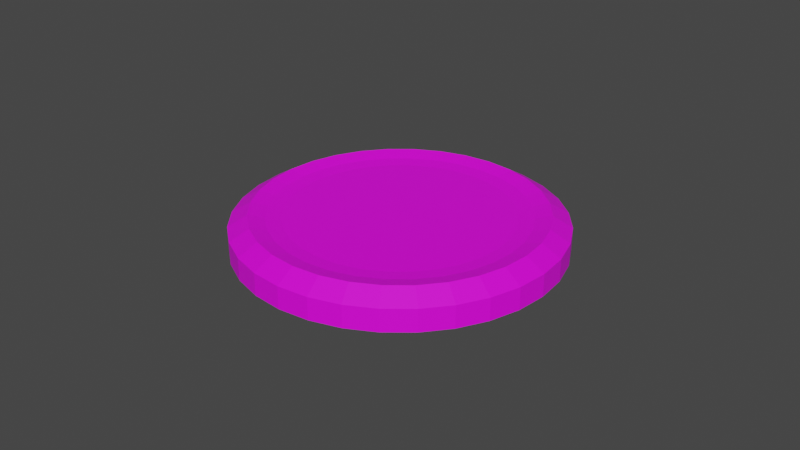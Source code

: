 # Source: chip.blend  (saved by Blender 2.93.20; exported with 4.5.12 LTS)
import bpy
from mathutils import Matrix  # noqa: F401  (used for matrix-valued properties, if any)

bpy.ops.wm.read_factory_settings(use_empty=True)
scene = bpy.context.scene
scene.name = 'Scene'

# ---- collections
col_collection = bpy.data.collections.new('Collection'); scene.collection.children.link(col_collection)

# ---- images (referenced by path relative to the original .blend; pixels are not part of the script)
import os
ASSET_DIR = os.environ.get("B2B_ASSET_DIR", "")  # directory of the original .blend (textures are referenced by path, not embedded)
HERE = os.path.dirname(os.path.abspath(__file__))  # packed textures are extracted next to this script under _unpacked/

def load_image(name, relpath, width, height, colorspace="sRGB"):
    """Load a texture the original file referenced (path relative to the .blend, or extracted next to this script)."""
    p = next((c for c in (os.path.join(HERE, relpath), os.path.join(ASSET_DIR, relpath)) if relpath and os.path.exists(c)), "")
    if p:
        img = bpy.data.images.load(p, check_existing=True)
        img.name = name
    else:  # same state as the original file: an image datablock whose file is absent (Cycles renders it pink)
        img = bpy.data.images.new(name, width, height)
        img.source = "FILE"
        img.filepath = "//" + (relpath or name)
    img.colorspace_settings.name = colorspace
    return img
img_chip_tif = load_image('chip.tif', 'chip.tif', 1024, 1024, 'sRGB')

# ---- materials (node trees are filled in below, after node groups)
mat_material_001 = bpy.data.materials.new('Material.001')
mat_material_001.use_transparent_shadow = False

# ---- material node trees
mat_material_001.use_nodes = True; mat_material_001.node_tree.nodes.clear()
_N = mat_material_001.node_tree.nodes; _L = mat_material_001.node_tree.links
n0 = _N.new('ShaderNodeBsdfPrincipled'); n0.name = 'Principled BSDF'; n0.location = (10, 300)
n0.distribution = 'GGX'
n0.subsurface_method = 'BURLEY'
n0.inputs[3].default_value = 1.45
n0.inputs[27].default_value = (0.0, 0.0, 0.0, 1.0)
n0.inputs[28].default_value = 1.0
n1 = _N.new('ShaderNodeOutputMaterial'); n1.name = 'Material Output'; n1.location = (300, 300)
n2 = _N.new('ShaderNodeTexImage'); n2.name = 'Image Texture'; n2.location = (-525, 126)
n2.image = img_chip_tif
_L.new(n0.outputs[0], n1.inputs[0])
_L.new(n2.outputs[0], n0.inputs[0])
n1.is_active_output = True

# ---- world
world_world = bpy.data.worlds.new('World'); scene.world = world_world
world_world.use_nodes = True; world_world.node_tree.nodes.clear()
_N = world_world.node_tree.nodes; _L = world_world.node_tree.links
n0 = _N.new('ShaderNodeOutputWorld'); n0.name = 'World Output'; n0.location = (300, 300)
n1 = _N.new('ShaderNodeBackground'); n1.name = 'Background'; n1.location = (10, 300)
n1.inputs[0].default_value = (0.05088, 0.05088, 0.05088, 1.0)
_L.new(n1.outputs[0], n0.inputs[0])
n0.is_active_output = True
world_world.color = (0.05088, 0.05088, 0.05088)
world_world.use_sun_shadow = False
world_world.sun_shadow_jitter_overblur = 0.0

# ---- meshes
me_cylinder = bpy.data.meshes.new('Cylinder')
me_cylinder.from_pydata([(0.0, 1.0, 1.009), (0.1951, 0.9808, 1.009), (0.3827, 0.9239, 1.009), (0.5556, 0.8315, 1.009), (0.7071, 0.7071, 1.009), (0.8315, 0.5556, 1.009), (0.9239, 0.3827, 1.009), (0.9808, 0.1951, 1.009), (1.0, -4.371e-08, 1.009), (0.9808, -0.1951, 1.009), (0.9239, -0.3827, 1.009), (0.8315, -0.5556, 1.009), (0.7071, -0.7071, 1.009), (0.5556, -0.8315, 1.009), (0.3827, -0.9239, 1.009), (0.1951, -0.9808, 1.009), (-8.742e-08, -1.0, 1.009), (-0.1951, -0.9808, 1.009), (-0.3827, -0.9239, 1.009), (-0.5556, -0.8315, 1.009), (-0.7071, -0.7071, 1.009), (-0.8315, -0.5556, 1.009), (-0.9239, -0.3827, 1.009), (-0.9808, -0.1951, 1.009), (-1.0, 1.192e-08, 1.009), (-0.9808, 0.1951, 1.009), (-0.9239, 0.3827, 1.009), (-0.8315, 0.5556, 1.009), (-0.7071, 0.7071, 1.009), (-0.5556, 0.8315, 1.009), (-0.3827, 0.9239, 1.009), (-0.1951, 0.9808, 1.009), (3.481e-09, 0.8827, 0.03248), (0.1722, 0.8658, 0.03248), (0.3378, 0.8156, 0.03248), (0.4904, 0.734, 0.03248), (0.6242, 0.6242, 0.03248), (0.734, 0.4904, 0.03248), (0.8156, 0.3378, 0.03248), (0.8658, 0.1722, 0.03248), (0.8827, -3.859e-08, 0.03248), (0.8658, -0.1722, 0.03248), (0.8156, -0.3378, 0.03248), (0.734, -0.4904, 0.03248), (0.6242, -0.6242, 0.03248), (0.4904, -0.734, 0.03248), (0.3378, -0.8156, 0.03248), (0.1722, -0.8658, 0.03248), (-7.369e-08, -0.8827, 0.03248), (-0.1722, -0.8658, 0.03248), (-0.3378, -0.8156, 0.03248), (-0.4904, -0.734, 0.03248), (-0.6242, -0.6242, 0.03248), (-0.734, -0.4904, 0.03248), (-0.8156, -0.3378, 0.03248), (-0.8658, -0.1722, 0.03248), (-0.8827, 1.053e-08, 0.03248), (-0.8658, 0.1722, 0.03248), (-0.8156, 0.3378, 0.03248), (-0.734, 0.4904, 0.03248), (-0.6242, 0.6242, 0.03248), (-0.4904, 0.734, 0.03248), (-0.3378, 0.8156, 0.03248), (-0.1722, 0.8658, 0.03248), (0.0, 1.0, 0.5092), (0.1951, 0.9808, 0.5092), (0.3827, 0.9239, 0.5092), (0.5556, 0.8315, 0.5092), (0.7071, 0.7071, 0.5092), (0.8315, 0.5556, 0.5092), (0.9239, 0.3827, 0.5092), (0.9808, 0.1951, 0.5092), (1.0, -4.371e-08, 0.5092), (0.9808, -0.1951, 0.5092), (0.9239, -0.3827, 0.5092), (0.8315, -0.5556, 0.5092), (0.7071, -0.7071, 0.5092), (0.5556, -0.8315, 0.5092), (0.3827, -0.9239, 0.5092), (0.1951, -0.9808, 0.5092), (-8.742e-08, -1.0, 0.5092), (-0.1951, -0.9808, 0.5092), (-0.3827, -0.9239, 0.5092), (-0.5556, -0.8315, 0.5092), (-0.7071, -0.7071, 0.5092), (-0.8315, -0.5556, 0.5092), (-0.9239, -0.3827, 0.5092), (-0.9808, -0.1951, 0.5092), (-1.0, 1.192e-08, 0.5092), (-0.9808, 0.1951, 0.5092), (-0.9239, 0.3827, 0.5092), (-0.8315, 0.5556, 0.5092), (-0.7071, 0.7071, 0.5092), (-0.5556, 0.8315, 0.5092), (-0.3827, 0.9239, 0.5092), (-0.1951, 0.9808, 0.5092), (0.0, 1.0, 0.00917), (0.1951, 0.9808, 0.00917), (0.3827, 0.9239, 0.00917), (0.5556, 0.8315, 0.00917), (0.7071, 0.7071, 0.00917), (0.8315, 0.5556, 0.00917), (0.9239, 0.3827, 0.00917), (0.9808, 0.1951, 0.00917), (1.0, -4.371e-08, 0.00917), (0.9808, -0.1951, 0.00917), (0.9239, -0.3827, 0.00917), (0.8315, -0.5556, 0.00917), (0.7071, -0.7071, 0.00917), (0.5556, -0.8315, 0.00917), (0.3827, -0.9239, 0.00917), (0.1951, -0.9808, 0.00917), (-8.742e-08, -1.0, 0.00917), (-0.1951, -0.9808, 0.00917), (-0.3827, -0.9239, 0.00917), (-0.5556, -0.8315, 0.00917), (-0.7071, -0.7071, 0.00917), (-0.8315, -0.5556, 0.00917), (-0.9239, -0.3827, 0.00917), (-0.9808, -0.1951, 0.00917), (-1.0, 1.192e-08, 0.00917), (-0.9808, 0.1951, 0.00917), (-0.9239, 0.3827, 0.00917), (-0.8315, 0.5556, 0.00917), (-0.7071, 0.7071, 0.00917), (-0.5556, 0.8315, 0.00917), (-0.3827, 0.9239, 0.00917), (-0.1951, 0.9808, 0.00917), (0.1722, 0.8658, 1.509), (3.481e-09, 0.8827, 1.509), (0.3378, 0.8156, 1.509), (0.4904, 0.734, 1.509), (0.6242, 0.6242, 1.509), (0.734, 0.4904, 1.509), (0.8156, 0.3378, 1.509), (0.8658, 0.1722, 1.509), (0.8827, -3.859e-08, 1.509), (0.8658, -0.1722, 1.509), (0.8156, -0.3378, 1.509), (0.734, -0.4904, 1.509), (0.6242, -0.6242, 1.509), (0.4904, -0.734, 1.509), (0.3378, -0.8156, 1.509), (0.1722, -0.8658, 1.509), (-7.369e-08, -0.8827, 1.509), (-0.1722, -0.8658, 1.509), (-0.3378, -0.8156, 1.509), (-0.4904, -0.734, 1.509), (-0.6242, -0.6242, 1.509), (-0.734, -0.4904, 1.509), (-0.8156, -0.3378, 1.509), (-0.8658, -0.1722, 1.509), (-0.8827, 1.053e-08, 1.509), (-0.8658, 0.1722, 1.509), (-0.8156, 0.3378, 1.509), (-0.734, 0.4904, 1.509), (-0.6242, 0.6242, 1.509), (-0.4904, 0.734, 1.509), (-0.3378, 0.8156, 1.509), (-0.1722, 0.8658, 1.509), (3.481e-09, 0.8827, 1.509), (0.1722, 0.8658, 1.509), (0.3378, 0.8156, 1.509), (0.4904, 0.734, 1.509), (0.6242, 0.6242, 1.509), (0.734, 0.4904, 1.509), (0.8156, 0.3378, 1.509), (0.8658, 0.1722, 1.509), (0.8827, -3.859e-08, 1.509), (0.8658, -0.1722, 1.509), (0.8156, -0.3378, 1.509), (0.734, -0.4904, 1.509), (0.6242, -0.6242, 1.509), (0.4904, -0.734, 1.509), (0.3378, -0.8156, 1.509), (0.1722, -0.8658, 1.509), (-7.369e-08, -0.8827, 1.509), (-0.1722, -0.8658, 1.509), (-0.3378, -0.8156, 1.509), (-0.4904, -0.734, 1.509), (-0.6242, -0.6242, 1.509), (-0.734, -0.4904, 1.509), (-0.8156, -0.3378, 1.509), (-0.8658, -0.1722, 1.509), (-0.8827, 1.053e-08, 1.509), (-0.8658, 0.1722, 1.509), (-0.8156, 0.3378, 1.509), (-0.734, 0.4904, 1.509), (-0.6242, 0.6242, 1.509), (-0.4904, 0.734, 1.509), (-0.3378, 0.8156, 1.509), (-0.1722, 0.8658, 1.509), (-6.659e-08, 0.6893, 1.296), (-2.611e-08, 0.7814, 1.347), (0.1345, 0.676, 1.296), (0.1524, 0.7664, 1.347), (0.2638, 0.6368, 1.296), (0.299, 0.7219, 1.347), (0.3829, 0.5731, 1.296), (0.4341, 0.6497, 1.347), (0.4874, 0.4874, 1.296), (0.5525, 0.5525, 1.347), (0.5731, 0.3829, 1.296), (0.6497, 0.4341, 1.347), (0.6368, 0.2638, 1.296), (0.7219, 0.299, 1.347), (0.676, 0.1345, 1.296), (0.7664, 0.1524, 1.347), (0.6893, -2.794e-08, 1.296), (0.7814, -3.119e-08, 1.347), (0.676, -0.1345, 1.296), (0.7664, -0.1524, 1.347), (0.6368, -0.2638, 1.296), (0.7219, -0.299, 1.347), (0.5731, -0.3829, 1.296), (0.6497, -0.4341, 1.347), (0.4874, -0.4874, 1.296), (0.5525, -0.5525, 1.347), (0.3829, -0.5731, 1.296), (0.4341, -0.6497, 1.347), (0.2638, -0.6368, 1.296), (0.299, -0.7219, 1.347), (0.1345, -0.676, 1.296), (0.1524, -0.7664, 1.347), (-4.889e-08, -0.6893, 1.296), (-6.013e-08, -0.7814, 1.347), (-0.1345, -0.676, 1.296), (-0.1524, -0.7664, 1.347), (-0.2638, -0.6368, 1.296), (-0.299, -0.7219, 1.347), (-0.3829, -0.5731, 1.296), (-0.4341, -0.6497, 1.347), (-0.4874, -0.4874, 1.296), (-0.5525, -0.5525, 1.347), (-0.5731, -0.3829, 1.296), (-0.6497, -0.4341, 1.347), (-0.6368, -0.2638, 1.296), (-0.7219, -0.299, 1.347), (-0.676, -0.1345, 1.296), (-0.7664, -0.1524, 1.347), (-0.6893, 5.588e-09, 1.296), (-0.7814, 1.031e-08, 1.347), (-0.676, 0.1345, 1.296), (-0.7664, 0.1524, 1.347), (-0.6368, 0.2638, 1.296), (-0.7219, 0.299, 1.347), (-0.5731, 0.3829, 1.296), (-0.6497, 0.4341, 1.347), (-0.4874, 0.4874, 1.296), (-0.5525, 0.5525, 1.347), (-0.3829, 0.5731, 1.296), (-0.4341, 0.6497, 1.347), (-0.2638, 0.6368, 1.296), (-0.299, 0.7219, 1.347), (-0.1345, 0.676, 1.296), (-0.1524, 0.7664, 1.347)], [], [(0, 129, 128, 1), (1, 128, 130, 2), (2, 130, 131, 3), (3, 131, 132, 4), (4, 132, 133, 5), (5, 133, 134, 6), (6, 134, 135, 7), (7, 135, 136, 8), (8, 136, 137, 9), (9, 137, 138, 10), (10, 138, 139, 11), (11, 139, 140, 12), (12, 140, 141, 13), (13, 141, 142, 14), (14, 142, 143, 15), (15, 143, 144, 16), (16, 144, 145, 17), (17, 145, 146, 18), (18, 146, 147, 19), (19, 147, 148, 20), (20, 148, 149, 21), (21, 149, 150, 22), (22, 150, 151, 23), (23, 151, 152, 24), (24, 152, 153, 25), (25, 153, 154, 26), (26, 154, 155, 27), (27, 155, 156, 28), (28, 156, 157, 29), (29, 157, 158, 30), (191, 160, 129, 159), (30, 158, 159, 31), (31, 159, 129, 0), (95, 31, 0, 64), (94, 30, 31, 95), (93, 29, 30, 94), (92, 28, 29, 93), (91, 27, 28, 92), (90, 26, 27, 91), (89, 25, 26, 90), (88, 24, 25, 89), (87, 23, 24, 88), (86, 22, 23, 87), (85, 21, 22, 86), (84, 20, 21, 85), (83, 19, 20, 84), (82, 18, 19, 83), (81, 17, 18, 82), (80, 16, 17, 81), (79, 15, 16, 80), (78, 14, 15, 79), (77, 13, 14, 78), (76, 12, 13, 77), (75, 11, 12, 76), (74, 10, 11, 75), (73, 9, 10, 74), (72, 8, 9, 73), (71, 7, 8, 72), (70, 6, 7, 71), (69, 5, 6, 70), (68, 4, 5, 69), (67, 3, 4, 68), (66, 2, 3, 67), (65, 1, 2, 66), (64, 0, 1, 65), (96, 97, 33, 32), (97, 98, 34, 33), (98, 99, 35, 34), (99, 100, 36, 35), (100, 101, 37, 36), (101, 102, 38, 37), (102, 103, 39, 38), (103, 104, 40, 39), (104, 105, 41, 40), (105, 106, 42, 41), (106, 107, 43, 42), (107, 108, 44, 43), (108, 109, 45, 44), (109, 110, 46, 45), (110, 111, 47, 46), (111, 112, 48, 47), (112, 113, 49, 48), (113, 114, 50, 49), (114, 115, 51, 50), (115, 116, 52, 51), (116, 117, 53, 52), (117, 118, 54, 53), (118, 119, 55, 54), (119, 120, 56, 55), (120, 121, 57, 56), (121, 122, 58, 57), (122, 123, 59, 58), (123, 124, 60, 59), (124, 125, 61, 60), (125, 126, 62, 61), (33, 34, 35, 36, 37, 38, 39, 40, 41, 42, 43, 44, 45, 46, 47, 48, 49, 50, 51, 52, 53, 54, 55, 56, 57, 58, 59, 60, 61, 62, 63, 32), (126, 127, 63, 62), (127, 96, 32, 63), (95, 64, 96, 127), (94, 95, 127, 126), (93, 94, 126, 125), (92, 93, 125, 124), (91, 92, 124, 123), (90, 91, 123, 122), (89, 90, 122, 121), (88, 89, 121, 120), (87, 88, 120, 119), (86, 87, 119, 118), (85, 86, 118, 117), (84, 85, 117, 116), (83, 84, 116, 115), (82, 83, 115, 114), (81, 82, 114, 113), (80, 81, 113, 112), (79, 80, 112, 111), (78, 79, 111, 110), (77, 78, 110, 109), (76, 77, 109, 108), (75, 76, 108, 107), (74, 75, 107, 106), (73, 74, 106, 105), (72, 73, 105, 104), (71, 72, 104, 103), (70, 71, 103, 102), (69, 70, 102, 101), (68, 69, 101, 100), (67, 68, 100, 99), (66, 67, 99, 98), (65, 66, 98, 97), (64, 65, 97, 96), (162, 161, 195, 197), (162, 163, 131, 130), (163, 164, 132, 131), (164, 165, 133, 132), (165, 166, 134, 133), (166, 167, 135, 134), (167, 168, 136, 135), (168, 169, 137, 136), (169, 170, 138, 137), (170, 171, 139, 138), (171, 172, 140, 139), (172, 173, 141, 140), (173, 174, 142, 141), (174, 175, 143, 142), (175, 176, 144, 143), (176, 177, 145, 144), (177, 178, 146, 145), (178, 179, 147, 146), (179, 180, 148, 147), (180, 181, 149, 148), (181, 182, 150, 149), (182, 183, 151, 150), (183, 184, 152, 151), (184, 185, 153, 152), (185, 186, 154, 153), (186, 187, 155, 154), (187, 188, 156, 155), (188, 189, 157, 156), (189, 190, 158, 157), (190, 191, 159, 158), (161, 162, 130, 128), (194, 192, 254, 252, 250, 248, 246, 244, 242, 240, 238, 236, 234, 232, 230, 228, 226, 224, 222, 220, 218, 216, 214, 212, 210, 208, 206, 204, 202, 200, 198, 196), (163, 162, 197, 199), (164, 163, 199, 201), (165, 164, 201, 203), (166, 165, 203, 205), (167, 166, 205, 207), (168, 167, 207, 209), (169, 168, 209, 211), (170, 169, 211, 213), (171, 170, 213, 215), (172, 171, 215, 217), (173, 172, 217, 219), (174, 173, 219, 221), (175, 174, 221, 223), (176, 175, 223, 225), (177, 176, 225, 227), (178, 177, 227, 229), (179, 178, 229, 231), (180, 179, 231, 233), (181, 180, 233, 235), (182, 181, 235, 237), (183, 182, 237, 239), (184, 183, 239, 241), (185, 184, 241, 243), (186, 185, 243, 245), (187, 186, 245, 247), (188, 187, 247, 249), (189, 188, 249, 251), (190, 189, 251, 253), (191, 190, 253, 255), (161, 160, 193, 195), (160, 161, 128, 129), (192, 194, 195, 193), (194, 196, 197, 195), (196, 198, 199, 197), (198, 200, 201, 199), (200, 202, 203, 201), (202, 204, 205, 203), (204, 206, 207, 205), (206, 208, 209, 207), (208, 210, 211, 209), (210, 212, 213, 211), (212, 214, 215, 213), (214, 216, 217, 215), (216, 218, 219, 217), (218, 220, 221, 219), (220, 222, 223, 221), (222, 224, 225, 223), (224, 226, 227, 225), (226, 228, 229, 227), (228, 230, 231, 229), (230, 232, 233, 231), (232, 234, 235, 233), (234, 236, 237, 235), (236, 238, 239, 237), (238, 240, 241, 239), (240, 242, 243, 241), (242, 244, 245, 243), (244, 246, 247, 245), (246, 248, 249, 247), (248, 250, 251, 249), (250, 252, 253, 251), (252, 254, 255, 253), (254, 192, 193, 255), (160, 191, 255, 193)])
_uv = me_cylinder.uv_layers.new(name='UVMap')
_uv.uv.foreach_set('vector', [0.5078, 0.9603, 0.5078, 0.9398, 0.538, 0.9368, 0.542, 0.957, 0.3021, 0.4378, 0.2979, 0.4165, 0.3286, 0.4072, 0.3369, 0.4273, 0.5749, 0.947, 0.567, 0.928, 0.5937, 0.9137, 0.6051, 0.9308, 0.369, 0.4101, 0.3569, 0.392, 0.3818, 0.3717, 0.3971, 0.387, 0.6317, 0.909, 0.6172, 0.8945, 0.6364, 0.8711, 0.6535, 0.8825, 0.4202, 0.3589, 0.4021, 0.3468, 0.4173, 0.3185, 0.4374, 0.3268, 0.6697, 0.8522, 0.6507, 0.8443, 0.6595, 0.8153, 0.6796, 0.8193, 0.4479, 0.292, 0.4266, 0.2878, 0.4297, 0.2558, 0.4515, 0.2558, 0.683, 0.7852, 0.6625, 0.7852, 0.6595, 0.755, 0.6796, 0.751, 0.4479, 0.2196, 0.4266, 0.2238, 0.4173, 0.1931, 0.4374, 0.1848, 0.6697, 0.7181, 0.6507, 0.726, 0.6364, 0.6992, 0.6535, 0.6878, 0.4202, 0.1527, 0.4021, 0.1648, 0.3818, 0.14, 0.3971, 0.1246, 0.6317, 0.6613, 0.6172, 0.6758, 0.5937, 0.6566, 0.6051, 0.6395, 0.369, 0.1015, 0.3569, 0.1196, 0.3286, 0.1044, 0.3369, 0.08434, 0.5749, 0.6233, 0.567, 0.6423, 0.538, 0.6335, 0.542, 0.6133, 0.3021, 0.07378, 0.2979, 0.09513, 0.2659, 0.09198, 0.2659, 0.07022, 0.5078, 0.61, 0.5078, 0.6305, 0.4776, 0.6335, 0.4736, 0.6133, 0.2297, 0.07378, 0.2339, 0.09513, 0.2032, 0.1044, 0.1949, 0.08434, 0.4408, 0.6233, 0.4486, 0.6423, 0.4219, 0.6566, 0.4105, 0.6395, 0.1628, 0.1015, 0.1749, 0.1196, 0.1501, 0.14, 0.1347, 0.1246, 0.3839, 0.6613, 0.3985, 0.6758, 0.3792, 0.6992, 0.3622, 0.6878, 0.1116, 0.1527, 0.1297, 0.1648, 0.1145, 0.1931, 0.09444, 0.1848, 0.346, 0.7181, 0.3649, 0.726, 0.3561, 0.755, 0.336, 0.751, 0.08388, 0.2196, 0.1052, 0.2238, 0.1021, 0.2558, 0.08031, 0.2558, 0.3326, 0.7852, 0.3532, 0.7852, 0.3561, 0.8153, 0.336, 0.8193, 0.08388, 0.292, 0.1052, 0.2878, 0.1145, 0.3185, 0.09444, 0.3268, 0.346, 0.8522, 0.3649, 0.8443, 0.3792, 0.8711, 0.3622, 0.8825, 0.1116, 0.3589, 0.1297, 0.3468, 0.1501, 0.3717, 0.1347, 0.387, 0.3839, 0.909, 0.3985, 0.8945, 0.4219, 0.9137, 0.4105, 0.9308, 0.1628, 0.4101, 0.1749, 0.392, 0.2032, 0.4072, 0.1949, 0.4273, 0.2339, 0.4165, 0.2659, 0.4196, 0.2659, 0.4196, 0.2339, 0.4165, 0.4408, 0.947, 0.4486, 0.928, 0.4776, 0.9368, 0.4736, 0.957, 0.2297, 0.4378, 0.2339, 0.4165, 0.2659, 0.4196, 0.2659, 0.4414, 0.8441, 0.2399, 0.8441, 0.2399, 0.866, 0.242, 0.866, 0.242, 0.8231, 0.2335, 0.8231, 0.2335, 0.8441, 0.2399, 0.8441, 0.2399, 0.8038, 0.2232, 0.8038, 0.2232, 0.8231, 0.2335, 0.8231, 0.2335, 0.7868, 0.2092, 0.7868, 0.2092, 0.8038, 0.2232, 0.8038, 0.2232, 0.7728, 0.1922, 0.7728, 0.1922, 0.7868, 0.2092, 0.7868, 0.2092, 0.7625, 0.1729, 0.7625, 0.1729, 0.7728, 0.1922, 0.7728, 0.1922, 0.7561, 0.1519, 0.7561, 0.1519, 0.7625, 0.1729, 0.7625, 0.1729, 0.754, 0.13, 0.754, 0.13, 0.7561, 0.1519, 0.7561, 0.1519, 0.7561, 0.1081, 0.7561, 0.1081, 0.754, 0.13, 0.754, 0.13, 0.7625, 0.08713, 0.7625, 0.08713, 0.7561, 0.1081, 0.7561, 0.1081, 0.7728, 0.06776, 0.7728, 0.06776, 0.7625, 0.08713, 0.7625, 0.08713, 0.7868, 0.05078, 0.7868, 0.05078, 0.7728, 0.06776, 0.7728, 0.06776, 0.8038, 0.03684, 0.8038, 0.03684, 0.7868, 0.05078, 0.7868, 0.05078, 0.8231, 0.02649, 0.8231, 0.02649, 0.8038, 0.03684, 0.8038, 0.03684, 0.8441, 0.02012, 0.8441, 0.02012, 0.8231, 0.02649, 0.8231, 0.02649, 0.866, 0.01796, 0.866, 0.01796, 0.8441, 0.02012, 0.8441, 0.02012, 0.8879, 0.02012, 0.8879, 0.02012, 0.866, 0.01796, 0.866, 0.01796, 0.9089, 0.02649, 0.9089, 0.02649, 0.8879, 0.02012, 0.8879, 0.02012, 0.9282, 0.03684, 0.9282, 0.03684, 0.9089, 0.02649, 0.9089, 0.02649, 0.9452, 0.05078, 0.9452, 0.05078, 0.9282, 0.03684, 0.9282, 0.03684, 0.9592, 0.06776, 0.9592, 0.06776, 0.9452, 0.05078, 0.9452, 0.05078, 0.9695, 0.08713, 0.9695, 0.08713, 0.9592, 0.06776, 0.9592, 0.06776, 0.9759, 0.1081, 0.9759, 0.1081, 0.9695, 0.08713, 0.9695, 0.08713, 0.978, 0.13, 0.978, 0.13, 0.9759, 0.1081, 0.9759, 0.1081, 0.9759, 0.1519, 0.9759, 0.1519, 0.978, 0.13, 0.978, 0.13, 0.9695, 0.1729, 0.9695, 0.1729, 0.9759, 0.1519, 0.9759, 0.1519, 0.9592, 0.1922, 0.9592, 0.1922, 0.9695, 0.1729, 0.9695, 0.1729, 0.9452, 0.2092, 0.9452, 0.2092, 0.9592, 0.1922, 0.9592, 0.1922, 0.9282, 0.2232, 0.9282, 0.2232, 0.9452, 0.2092, 0.9452, 0.2092, 0.9089, 0.2335, 0.9089, 0.2335, 0.9282, 0.2232, 0.9282, 0.2232, 0.8879, 0.2399, 0.8879, 0.2399, 0.9089, 0.2335, 0.9089, 0.2335, 0.866, 0.242, 0.866, 0.242, 0.8879, 0.2399, 0.8879, 0.2399, 0.636, 0.2593, 0.6564, 0.2613, 0.654, 0.2733, 0.636, 0.2715, 0.6564, 0.2613, 0.6761, 0.2672, 0.6714, 0.2786, 0.654, 0.2733, 0.6761, 0.2672, 0.6942, 0.2769, 0.6874, 0.2871, 0.6714, 0.2786, 0.6942, 0.2769, 0.7101, 0.2899, 0.7014, 0.2986, 0.6874, 0.2871, 0.7101, 0.2899, 0.7231, 0.3058, 0.7129, 0.3126, 0.7014, 0.2986, 0.7231, 0.3058, 0.7328, 0.3239, 0.7214, 0.3286, 0.7129, 0.3126, 0.7328, 0.3239, 0.7387, 0.3436, 0.7267, 0.346, 0.7214, 0.3286, 0.7387, 0.3436, 0.7407, 0.364, 0.7285, 0.364, 0.7267, 0.346, 0.7407, 0.364, 0.7387, 0.3844, 0.7267, 0.382, 0.7285, 0.364, 0.7387, 0.3844, 0.7328, 0.4041, 0.7214, 0.3994, 0.7267, 0.382, 0.7328, 0.4041, 0.7231, 0.4222, 0.7129, 0.4154, 0.7214, 0.3994, 0.7231, 0.4222, 0.7101, 0.4381, 0.7014, 0.4294, 0.7129, 0.4154, 0.7101, 0.4381, 0.6942, 0.4511, 0.6874, 0.4409, 0.7014, 0.4294, 0.6942, 0.4511, 0.6761, 0.4608, 0.6714, 0.4494, 0.6874, 0.4409, 0.6761, 0.4608, 0.6564, 0.4667, 0.654, 0.4547, 0.6714, 0.4494, 0.6564, 0.4667, 0.636, 0.4687, 0.636, 0.4565, 0.654, 0.4547, 0.636, 0.4687, 0.6156, 0.4667, 0.618, 0.4547, 0.636, 0.4565, 0.6156, 0.4667, 0.5959, 0.4608, 0.6006, 0.4494, 0.618, 0.4547, 0.5959, 0.4608, 0.5778, 0.4511, 0.5846, 0.4409, 0.6006, 0.4494, 0.5778, 0.4511, 0.5619, 0.4381, 0.5706, 0.4294, 0.5846, 0.4409, 0.5619, 0.4381, 0.5489, 0.4222, 0.5591, 0.4154, 0.5706, 0.4294, 0.5489, 0.4222, 0.5392, 0.4041, 0.5506, 0.3994, 0.5591, 0.4154, 0.5392, 0.4041, 0.5333, 0.3844, 0.5453, 0.382, 0.5506, 0.3994, 0.5333, 0.3844, 0.5313, 0.364, 0.5435, 0.364, 0.5453, 0.382, 0.5313, 0.364, 0.5333, 0.3436, 0.5453, 0.346, 0.5435, 0.364, 0.5333, 0.3436, 0.5392, 0.3239, 0.5506, 0.3286, 0.5453, 0.346, 0.5392, 0.3239, 0.5489, 0.3058, 0.5591, 0.3126, 0.5506, 0.3286, 0.5489, 0.3058, 0.5619, 0.2899, 0.5706, 0.2986, 0.5591, 0.3126, 0.5619, 0.2899, 0.5778, 0.2769, 0.5846, 0.2871, 0.5706, 0.2986, 0.5778, 0.2769, 0.5959, 0.2672, 0.6006, 0.2786, 0.5846, 0.2871, 0.654, 0.2733, 0.6714, 0.2786, 0.6874, 0.2871, 0.7014, 0.2986, 0.7129, 0.3126, 0.7214, 0.3286, 0.7267, 0.346, 0.7285, 0.364, 0.7267, 0.382, 0.7214, 0.3994, 0.7129, 0.4154, 0.7014, 0.4294, 0.6874, 0.4409, 0.6714, 0.4494, 0.654, 0.4547, 0.636, 0.4565, 0.618, 0.4547, 0.6006, 0.4494, 0.5846, 0.4409, 0.5706, 0.4294, 0.5591, 0.4154, 0.5506, 0.3994, 0.5453, 0.382, 0.5435, 0.364, 0.5453, 0.346, 0.5506, 0.3286, 0.5591, 0.3126, 0.5706, 0.2986, 0.5846, 0.2871, 0.6006, 0.2786, 0.618, 0.2733, 0.636, 0.2715, 0.5959, 0.2672, 0.6156, 0.2613, 0.618, 0.2733, 0.6006, 0.2786, 0.6156, 0.2613, 0.636, 0.2593, 0.636, 0.2715, 0.618, 0.2733, 0.8441, 0.2399, 0.866, 0.242, 0.866, 0.242, 0.8441, 0.2399, 0.8231, 0.2335, 0.8441, 0.2399, 0.8441, 0.2399, 0.8231, 0.2335, 0.8038, 0.2232, 0.8231, 0.2335, 0.8231, 0.2335, 0.8038, 0.2232, 0.7868, 0.2092, 0.8038, 0.2232, 0.8038, 0.2232, 0.7868, 0.2092, 0.7728, 0.1922, 0.7868, 0.2092, 0.7868, 0.2092, 0.7728, 0.1922, 0.7625, 0.1729, 0.7728, 0.1922, 0.7728, 0.1922, 0.7625, 0.1729, 0.7561, 0.1519, 0.7625, 0.1729, 0.7625, 0.1729, 0.7561, 0.1519, 0.754, 0.13, 0.7561, 0.1519, 0.7561, 0.1519, 0.754, 0.13, 0.7561, 0.1081, 0.754, 0.13, 0.754, 0.13, 0.7561, 0.1081, 0.7625, 0.08713, 0.7561, 0.1081, 0.7561, 0.1081, 0.7625, 0.08713, 0.7728, 0.06776, 0.7625, 0.08713, 0.7625, 0.08713, 0.7728, 0.06776, 0.7868, 0.05078, 0.7728, 0.06776, 0.7728, 0.06776, 0.7868, 0.05078, 0.8038, 0.03684, 0.7868, 0.05078, 0.7868, 0.05078, 0.8038, 0.03684, 0.8231, 0.02649, 0.8038, 0.03684, 0.8038, 0.03684, 0.8231, 0.02649, 0.8441, 0.02012, 0.8231, 0.02649, 0.8231, 0.02649, 0.8441, 0.02012, 0.866, 0.01796, 0.8441, 0.02012, 0.8441, 0.02012, 0.866, 0.01796, 0.8879, 0.02012, 0.866, 0.01796, 0.866, 0.01796, 0.8879, 0.02012, 0.9089, 0.02649, 0.8879, 0.02012, 0.8879, 0.02012, 0.9089, 0.02649, 0.9282, 0.03684, 0.9089, 0.02649, 0.9089, 0.02649, 0.9282, 0.03684, 0.9452, 0.05078, 0.9282, 0.03684, 0.9282, 0.03684, 0.9452, 0.05078, 0.9592, 0.06776, 0.9452, 0.05078, 0.9452, 0.05078, 0.9592, 0.06776, 0.9695, 0.08713, 0.9592, 0.06776, 0.9592, 0.06776, 0.9695, 0.08713, 0.9759, 0.1081, 0.9695, 0.08713, 0.9695, 0.08713, 0.9759, 0.1081, 0.978, 0.13, 0.9759, 0.1081, 0.9759, 0.1081, 0.978, 0.13, 0.9759, 0.1519, 0.978, 0.13, 0.978, 0.13, 0.9759, 0.1519, 0.9695, 0.1729, 0.9759, 0.1519, 0.9759, 0.1519, 0.9695, 0.1729, 0.9592, 0.1922, 0.9695, 0.1729, 0.9695, 0.1729, 0.9592, 0.1922, 0.9452, 0.2092, 0.9592, 0.1922, 0.9592, 0.1922, 0.9452, 0.2092, 0.9282, 0.2232, 0.9452, 0.2092, 0.9452, 0.2092, 0.9282, 0.2232, 0.9089, 0.2335, 0.9282, 0.2232, 0.9282, 0.2232, 0.9089, 0.2335, 0.8879, 0.2399, 0.9089, 0.2335, 0.9089, 0.2335, 0.8879, 0.2399, 0.866, 0.242, 0.8879, 0.2399, 0.8879, 0.2399, 0.866, 0.242, 0.567, 0.928, 0.538, 0.9368, 0.5345, 0.9194, 0.5602, 0.9116, 0.3286, 0.4072, 0.3569, 0.392, 0.3569, 0.392, 0.3286, 0.4072, 0.3569, 0.392, 0.3818, 0.3717, 0.3818, 0.3717, 0.3569, 0.392, 0.3818, 0.3717, 0.4021, 0.3468, 0.4021, 0.3468, 0.3818, 0.3717, 0.4021, 0.3468, 0.4173, 0.3185, 0.4173, 0.3185, 0.4021, 0.3468, 0.4173, 0.3185, 0.4266, 0.2878, 0.4266, 0.2878, 0.4173, 0.3185, 0.4266, 0.2878, 0.4297, 0.2558, 0.4297, 0.2558, 0.4266, 0.2878, 0.4297, 0.2558, 0.4266, 0.2238, 0.4266, 0.2238, 0.4297, 0.2558, 0.4266, 0.2238, 0.4173, 0.1931, 0.4173, 0.1931, 0.4266, 0.2238, 0.4173, 0.1931, 0.4021, 0.1648, 0.4021, 0.1648, 0.4173, 0.1931, 0.4021, 0.1648, 0.3818, 0.14, 0.3818, 0.14, 0.4021, 0.1648, 0.3818, 0.14, 0.3569, 0.1196, 0.3569, 0.1196, 0.3818, 0.14, 0.3569, 0.1196, 0.3286, 0.1044, 0.3286, 0.1044, 0.3569, 0.1196, 0.3286, 0.1044, 0.2979, 0.09513, 0.2979, 0.09513, 0.3286, 0.1044, 0.2979, 0.09513, 0.2659, 0.09198, 0.2659, 0.09198, 0.2979, 0.09513, 0.2659, 0.09198, 0.2339, 0.09513, 0.2339, 0.09513, 0.2659, 0.09198, 0.2339, 0.09513, 0.2032, 0.1044, 0.2032, 0.1044, 0.2339, 0.09513, 0.2032, 0.1044, 0.1749, 0.1196, 0.1749, 0.1196, 0.2032, 0.1044, 0.1749, 0.1196, 0.1501, 0.14, 0.1501, 0.14, 0.1749, 0.1196, 0.1501, 0.14, 0.1297, 0.1648, 0.1297, 0.1648, 0.1501, 0.14, 0.1297, 0.1648, 0.1145, 0.1931, 0.1145, 0.1931, 0.1297, 0.1648, 0.1145, 0.1931, 0.1052, 0.2238, 0.1052, 0.2238, 0.1145, 0.1931, 0.1052, 0.2238, 0.1021, 0.2558, 0.1021, 0.2558, 0.1052, 0.2238, 0.1021, 0.2558, 0.1052, 0.2878, 0.1052, 0.2878, 0.1021, 0.2558, 0.1052, 0.2878, 0.1145, 0.3185, 0.1145, 0.3185, 0.1052, 0.2878, 0.1145, 0.3185, 0.1297, 0.3468, 0.1297, 0.3468, 0.1145, 0.3185, 0.1297, 0.3468, 0.1501, 0.3717, 0.1501, 0.3717, 0.1297, 0.3468, 0.1501, 0.3717, 0.1749, 0.392, 0.1749, 0.392, 0.1501, 0.3717, 0.1749, 0.392, 0.2032, 0.4072, 0.2032, 0.4072, 0.1749, 0.392, 0.2032, 0.4072, 0.2339, 0.4165, 0.2339, 0.4165, 0.2032, 0.4072, 0.2979, 0.4165, 0.3286, 0.4072, 0.3286, 0.4072, 0.2979, 0.4165, 0.5314, 0.9036, 0.5078, 0.9059, 0.4843, 0.9036, 0.4616, 0.8967, 0.4407, 0.8856, 0.4224, 0.8705, 0.4074, 0.8522, 0.3963, 0.8314, 0.3894, 0.8087, 0.3871, 0.7852, 0.3894, 0.7616, 0.3963, 0.7389, 0.4074, 0.7181, 0.4224, 0.6998, 0.4407, 0.6848, 0.4616, 0.6736, 0.4843, 0.6667, 0.5078, 0.6644, 0.5314, 0.6667, 0.554, 0.6736, 0.5749, 0.6848, 0.5932, 0.6998, 0.6082, 0.7181, 0.6194, 0.7389, 0.6262, 0.7616, 0.6286, 0.7852, 0.6262, 0.8087, 0.6194, 0.8314, 0.6082, 0.8522, 0.5932, 0.8705, 0.5749, 0.8856, 0.554, 0.8967, 0.3569, 0.392, 0.3286, 0.4072, 0.3214, 0.3898, 0.3465, 0.3764, 0.6172, 0.8945, 0.5937, 0.9137, 0.5839, 0.899, 0.6046, 0.8819, 0.4021, 0.3468, 0.3818, 0.3717, 0.3685, 0.3584, 0.3865, 0.3364, 0.6507, 0.8443, 0.6364, 0.8711, 0.6216, 0.8612, 0.6343, 0.8375, 0.4266, 0.2878, 0.4173, 0.3185, 0.3999, 0.3113, 0.4081, 0.2841, 0.6625, 0.7852, 0.6595, 0.8153, 0.6421, 0.8119, 0.6447, 0.7852, 0.4266, 0.2238, 0.4297, 0.2558, 0.4109, 0.2558, 0.4081, 0.2275, 0.6507, 0.726, 0.6595, 0.755, 0.6421, 0.7585, 0.6343, 0.7328, 0.4021, 0.1648, 0.4173, 0.1931, 0.3999, 0.2003, 0.3865, 0.1752, 0.6172, 0.6758, 0.6364, 0.6992, 0.6216, 0.7091, 0.6046, 0.6884, 0.3569, 0.1196, 0.3818, 0.14, 0.3685, 0.1533, 0.3465, 0.1352, 0.567, 0.6423, 0.5937, 0.6566, 0.5839, 0.6713, 0.5602, 0.6587, 0.2979, 0.09513, 0.3286, 0.1044, 0.3214, 0.1218, 0.2942, 0.1136, 0.5078, 0.6305, 0.538, 0.6335, 0.5345, 0.6509, 0.5078, 0.6483, 0.2339, 0.09513, 0.2659, 0.09198, 0.2659, 0.1108, 0.2376, 0.1136, 0.4486, 0.6423, 0.4776, 0.6335, 0.4811, 0.6509, 0.4554, 0.6587, 0.1749, 0.1196, 0.2032, 0.1044, 0.2104, 0.1218, 0.1853, 0.1352, 0.3985, 0.6758, 0.4219, 0.6566, 0.4318, 0.6713, 0.411, 0.6884, 0.1297, 0.1648, 0.1501, 0.14, 0.1634, 0.1533, 0.1453, 0.1752, 0.3649, 0.726, 0.3792, 0.6992, 0.394, 0.7091, 0.3813, 0.7328, 0.1052, 0.2238, 0.1145, 0.1931, 0.1319, 0.2003, 0.1237, 0.2275, 0.3532, 0.7852, 0.3561, 0.755, 0.3736, 0.7585, 0.3709, 0.7852, 0.1052, 0.2878, 0.1021, 0.2558, 0.1209, 0.2558, 0.1237, 0.2841, 0.3649, 0.8443, 0.3561, 0.8153, 0.3736, 0.8119, 0.3813, 0.8375, 0.1297, 0.3468, 0.1145, 0.3185, 0.1319, 0.3113, 0.1453, 0.3364, 0.3985, 0.8945, 0.3792, 0.8711, 0.394, 0.8612, 0.411, 0.8819, 0.1749, 0.392, 0.1501, 0.3717, 0.1634, 0.3584, 0.1853, 0.3764, 0.4486, 0.928, 0.4219, 0.9137, 0.4318, 0.899, 0.4554, 0.9116, 0.2339, 0.4165, 0.2032, 0.4072, 0.2104, 0.3898, 0.2376, 0.398, 0.2979, 0.4165, 0.2659, 0.4196, 0.2659, 0.4008, 0.2942, 0.398, 0.2659, 0.4196, 0.2979, 0.4165, 0.2979, 0.4165, 0.2659, 0.4196, 0.866, 0.2072, 0.8811, 0.2057, 0.8831, 0.2159, 0.866, 0.2175, 0.8811, 0.2057, 0.8956, 0.2013, 0.8995, 0.2109, 0.8831, 0.2159, 0.8956, 0.2013, 0.9089, 0.1942, 0.9146, 0.2028, 0.8995, 0.2109, 0.9089, 0.1942, 0.9206, 0.1846, 0.9279, 0.1919, 0.9146, 0.2028, 0.9206, 0.1846, 0.9302, 0.1729, 0.9388, 0.1786, 0.9279, 0.1919, 0.9302, 0.1729, 0.9373, 0.1596, 0.9469, 0.1635, 0.9388, 0.1786, 0.9373, 0.1596, 0.9417, 0.1451, 0.9519, 0.1471, 0.9469, 0.1635, 0.9417, 0.1451, 0.9432, 0.13, 0.9535, 0.13, 0.9519, 0.1471, 0.9432, 0.13, 0.9417, 0.1149, 0.9519, 0.1129, 0.9535, 0.13, 0.9417, 0.1149, 0.9373, 0.1004, 0.9469, 0.0965, 0.9519, 0.1129, 0.9373, 0.1004, 0.9302, 0.0871, 0.9388, 0.08136, 0.9469, 0.0965, 0.9302, 0.0871, 0.9206, 0.0754, 0.9279, 0.0681, 0.9388, 0.08136, 0.9206, 0.0754, 0.9089, 0.06579, 0.9146, 0.05721, 0.9279, 0.0681, 0.9089, 0.06579, 0.8956, 0.05866, 0.8995, 0.04912, 0.9146, 0.05721, 0.8956, 0.05866, 0.8811, 0.05426, 0.8831, 0.04414, 0.8995, 0.04912, 0.8811, 0.05426, 0.866, 0.05278, 0.866, 0.04246, 0.8831, 0.04414, 0.866, 0.05278, 0.8509, 0.05426, 0.8489, 0.04414, 0.866, 0.04246, 0.8509, 0.05426, 0.8364, 0.05866, 0.8325, 0.04912, 0.8489, 0.04414, 0.8364, 0.05866, 0.8231, 0.06579, 0.8174, 0.05721, 0.8325, 0.04912, 0.8231, 0.06579, 0.8114, 0.0754, 0.8041, 0.0681, 0.8174, 0.05721, 0.8114, 0.0754, 0.8018, 0.0871, 0.7932, 0.08136, 0.8041, 0.0681, 0.8018, 0.0871, 0.7947, 0.1004, 0.7851, 0.0965, 0.7932, 0.08136, 0.7947, 0.1004, 0.7903, 0.1149, 0.7801, 0.1129, 0.7851, 0.0965, 0.7903, 0.1149, 0.7888, 0.13, 0.7785, 0.13, 0.7801, 0.1129, 0.7888, 0.13, 0.7903, 0.1451, 0.7801, 0.1471, 0.7785, 0.13, 0.7903, 0.1451, 0.7947, 0.1596, 0.7851, 0.1635, 0.7801, 0.1471, 0.7947, 0.1596, 0.8018, 0.1729, 0.7932, 0.1786, 0.7851, 0.1635, 0.8018, 0.1729, 0.8114, 0.1846, 0.8041, 0.1919, 0.7932, 0.1786, 0.8114, 0.1846, 0.8231, 0.1942, 0.8174, 0.2028, 0.8041, 0.1919, 0.8231, 0.1942, 0.8364, 0.2013, 0.8325, 0.2109, 0.8174, 0.2028, 0.8364, 0.2013, 0.8509, 0.2057, 0.8489, 0.2159, 0.8325, 0.2109, 0.8509, 0.2057, 0.866, 0.2072, 0.866, 0.2175, 0.8489, 0.2159, 0.5078, 0.9398, 0.4776, 0.9368, 0.4811, 0.9194, 0.5078, 0.922])
me_cylinder.materials.append(mat_material_001)
me_cylinder.use_remesh_fix_poles = True
me_cylinder.use_remesh_preserve_attributes = False
me_cylinder.update()

# ---- objects
ob_cylinder = bpy.data.objects.new('Cylinder', me_cylinder)

# ---- transforms, parenting, visibility, modifiers, constraints
ob_cylinder.location = (0.0, 0.0, 0.0)
ob_cylinder.scale = (0.05, 0.05, 0.007)

# ---- collection membership
col_collection.objects.link(ob_cylinder)

# ---- scene / render settings (as saved in the file)
scene.frame_start = 1; scene.frame_end = 250; scene.frame_set(1)
scene.render.engine = 'BLENDER_EEVEE_NEXT'
scene.cycles.use_denoising = False
scene.cycles.samples = 128
scene.cycles.sampling_pattern = 'TABULATED_SOBOL'
scene.cycles.use_adaptive_sampling = False
scene.cycles.use_light_tree = False
scene.view_settings.view_transform = 'Filmic'
bpy.context.view_layer.update()

# ---- added for rendering (the .blend has no active camera and no usable light): camera, sun
cam_auto = bpy.data.cameras.new('AutoCamera')
cam_auto.lens = 50.0
cam_auto.sensor_width = 36.0
cam_auto.clip_end = 1000.0
ob_auto_camera = bpy.data.objects.new('AutoCamera', cam_auto)
scene.collection.objects.link(ob_auto_camera)
ob_auto_camera.location = (0.185045, -0.222054, 0.15335)
ob_auto_camera.rotation_euler = (1.09748, -7.21219e-08, 0.694738)
scene.camera = ob_auto_camera
light_auto_sun = bpy.data.lights.new('AutoSun', 'SUN')
light_auto_sun.energy = 3.0
light_auto_sun.angle = 0.0523599
ob_auto_sun = bpy.data.objects.new('AutoSun', light_auto_sun)
scene.collection.objects.link(ob_auto_sun)
ob_auto_sun.rotation_euler = (0.872665, 0.174533, 0.523599)
bpy.context.view_layer.update()
